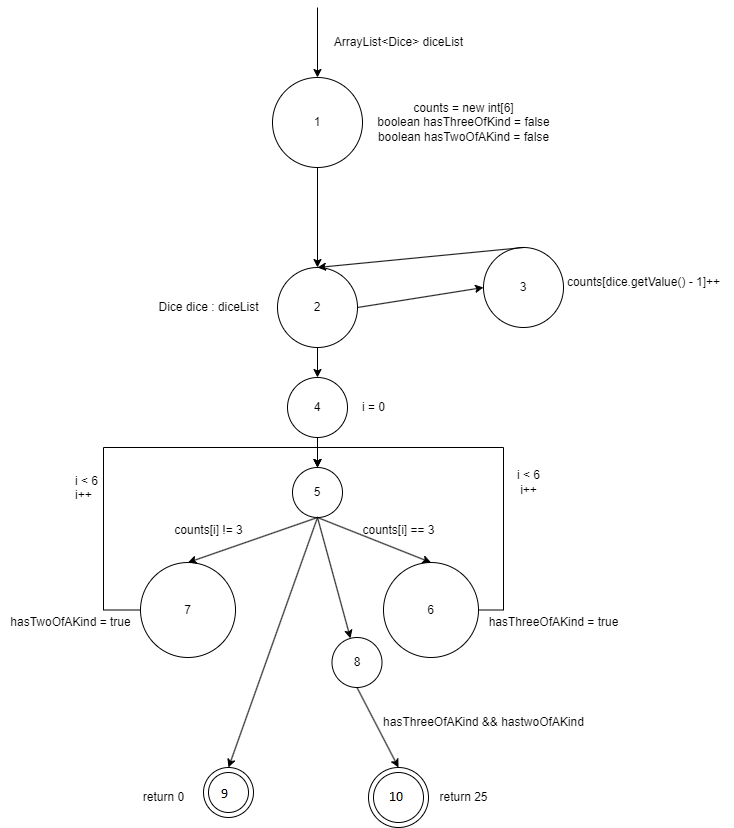

The diagram above was exported from draw.io. Its source (the exported page's mxGraphModel, read from the mxfile embedded in the PNG):
<mxGraphModel dx="792" dy="2283" grid="1" gridSize="10" guides="1" tooltips="1" connect="1" arrows="1" fold="1" page="1" pageScale="1" pageWidth="827" pageHeight="1169" math="0" shadow="0">
  <root>
    <mxCell id="0" />
    <mxCell id="1" parent="0" />
    <mxCell id="jasi0J95UK2iPu1qBmc5-1" value="1" style="ellipse;whiteSpace=wrap;html=1;aspect=fixed;" parent="1" vertex="1">
      <mxGeometry x="329" y="60" width="90" height="90" as="geometry" />
    </mxCell>
    <mxCell id="jasi0J95UK2iPu1qBmc5-2" value="" style="endArrow=classic;html=1;rounded=0;entryX=0.5;entryY=0;entryDx=0;entryDy=0;" parent="1" target="jasi0J95UK2iPu1qBmc5-1" edge="1">
      <mxGeometry width="50" height="50" relative="1" as="geometry">
        <mxPoint x="374" y="-10" as="sourcePoint" />
        <mxPoint x="430" y="540" as="targetPoint" />
      </mxGeometry>
    </mxCell>
    <mxCell id="jasi0J95UK2iPu1qBmc5-3" value="ArrayList&amp;lt;Dice&amp;gt; diceList" style="text;html=1;align=center;verticalAlign=middle;resizable=0;points=[];autosize=1;strokeColor=none;fillColor=none;" parent="1" vertex="1">
      <mxGeometry x="380" y="10" width="150" height="30" as="geometry" />
    </mxCell>
    <mxCell id="jasi0J95UK2iPu1qBmc5-4" value="2" style="ellipse;whiteSpace=wrap;html=1;aspect=fixed;" parent="1" vertex="1">
      <mxGeometry x="334" y="250" width="80" height="80" as="geometry" />
    </mxCell>
    <mxCell id="jasi0J95UK2iPu1qBmc5-5" value="" style="endArrow=classic;html=1;rounded=0;entryX=0.5;entryY=0;entryDx=0;entryDy=0;exitX=0.5;exitY=1;exitDx=0;exitDy=0;" parent="1" source="jasi0J95UK2iPu1qBmc5-1" target="jasi0J95UK2iPu1qBmc5-4" edge="1">
      <mxGeometry width="50" height="50" relative="1" as="geometry">
        <mxPoint x="380" y="580" as="sourcePoint" />
        <mxPoint x="430" y="530" as="targetPoint" />
      </mxGeometry>
    </mxCell>
    <mxCell id="jasi0J95UK2iPu1qBmc5-6" value="&lt;span style=&quot;font-size: 8px;&quot;&gt;3&lt;/span&gt;" style="ellipse;whiteSpace=wrap;html=1;aspect=fixed;" parent="1" vertex="1">
      <mxGeometry x="540" y="230" width="80" height="80" as="geometry" />
    </mxCell>
    <mxCell id="b5zV-MZvtqSFYY_OOcI2-1" value="" style="endArrow=classic;html=1;rounded=0;entryX=0;entryY=0.5;entryDx=0;entryDy=0;exitX=1;exitY=0.5;exitDx=0;exitDy=0;" edge="1" parent="1" source="jasi0J95UK2iPu1qBmc5-4" target="jasi0J95UK2iPu1qBmc5-6">
      <mxGeometry width="50" height="50" relative="1" as="geometry">
        <mxPoint x="380" y="590" as="sourcePoint" />
        <mxPoint x="430" y="540" as="targetPoint" />
      </mxGeometry>
    </mxCell>
    <mxCell id="b5zV-MZvtqSFYY_OOcI2-2" value="" style="endArrow=classic;html=1;rounded=0;entryX=0.5;entryY=0;entryDx=0;entryDy=0;exitX=0.5;exitY=0;exitDx=0;exitDy=0;" edge="1" parent="1" source="jasi0J95UK2iPu1qBmc5-6" target="jasi0J95UK2iPu1qBmc5-4">
      <mxGeometry width="50" height="50" relative="1" as="geometry">
        <mxPoint x="380" y="590" as="sourcePoint" />
        <mxPoint x="430" y="540" as="targetPoint" />
      </mxGeometry>
    </mxCell>
    <mxCell id="b5zV-MZvtqSFYY_OOcI2-14" style="edgeStyle=orthogonalEdgeStyle;rounded=0;orthogonalLoop=1;jettySize=auto;html=1;entryX=0.5;entryY=0;entryDx=0;entryDy=0;" edge="1" parent="1" source="b5zV-MZvtqSFYY_OOcI2-4" target="b5zV-MZvtqSFYY_OOcI2-6">
      <mxGeometry relative="1" as="geometry" />
    </mxCell>
    <mxCell id="b5zV-MZvtqSFYY_OOcI2-4" value="4" style="ellipse;whiteSpace=wrap;html=1;aspect=fixed;" vertex="1" parent="1">
      <mxGeometry x="344" y="360" width="60" height="60" as="geometry" />
    </mxCell>
    <mxCell id="b5zV-MZvtqSFYY_OOcI2-5" value="" style="endArrow=classic;html=1;rounded=0;entryX=0.5;entryY=0;entryDx=0;entryDy=0;exitX=0.5;exitY=1;exitDx=0;exitDy=0;" edge="1" parent="1" source="jasi0J95UK2iPu1qBmc5-4" target="b5zV-MZvtqSFYY_OOcI2-4">
      <mxGeometry width="50" height="50" relative="1" as="geometry">
        <mxPoint x="380" y="590" as="sourcePoint" />
        <mxPoint x="430" y="540" as="targetPoint" />
      </mxGeometry>
    </mxCell>
    <mxCell id="b5zV-MZvtqSFYY_OOcI2-6" value="5" style="ellipse;whiteSpace=wrap;html=1;aspect=fixed;" vertex="1" parent="1">
      <mxGeometry x="349" y="450" width="50" height="50" as="geometry" />
    </mxCell>
    <mxCell id="b5zV-MZvtqSFYY_OOcI2-15" style="edgeStyle=orthogonalEdgeStyle;rounded=0;orthogonalLoop=1;jettySize=auto;html=1;entryX=0.5;entryY=0;entryDx=0;entryDy=0;" edge="1" parent="1" source="b5zV-MZvtqSFYY_OOcI2-7" target="b5zV-MZvtqSFYY_OOcI2-6">
      <mxGeometry relative="1" as="geometry">
        <Array as="points">
          <mxPoint x="560" y="593" />
          <mxPoint x="560" y="430" />
          <mxPoint x="374" y="430" />
        </Array>
      </mxGeometry>
    </mxCell>
    <mxCell id="b5zV-MZvtqSFYY_OOcI2-7" value="&lt;span style=&quot;font-size: 11px;&quot;&gt;6&lt;/span&gt;" style="ellipse;whiteSpace=wrap;html=1;aspect=fixed;" vertex="1" parent="1">
      <mxGeometry x="440" y="545" width="95" height="95" as="geometry" />
    </mxCell>
    <mxCell id="b5zV-MZvtqSFYY_OOcI2-8" value="" style="endArrow=classic;html=1;rounded=0;entryX=0.5;entryY=0;entryDx=0;entryDy=0;exitX=0.5;exitY=1;exitDx=0;exitDy=0;" edge="1" parent="1" source="b5zV-MZvtqSFYY_OOcI2-6" target="b5zV-MZvtqSFYY_OOcI2-7">
      <mxGeometry width="50" height="50" relative="1" as="geometry">
        <mxPoint x="380" y="550" as="sourcePoint" />
        <mxPoint x="430" y="500" as="targetPoint" />
      </mxGeometry>
    </mxCell>
    <mxCell id="b5zV-MZvtqSFYY_OOcI2-9" value="counts[i] == 3" style="text;html=1;align=center;verticalAlign=middle;resizable=0;points=[];autosize=1;strokeColor=none;fillColor=none;" vertex="1" parent="1">
      <mxGeometry x="405" y="498" width="100" height="30" as="geometry" />
    </mxCell>
    <mxCell id="b5zV-MZvtqSFYY_OOcI2-18" style="edgeStyle=orthogonalEdgeStyle;rounded=0;orthogonalLoop=1;jettySize=auto;html=1;entryX=0.5;entryY=0;entryDx=0;entryDy=0;" edge="1" parent="1" source="b5zV-MZvtqSFYY_OOcI2-10" target="b5zV-MZvtqSFYY_OOcI2-6">
      <mxGeometry relative="1" as="geometry">
        <Array as="points">
          <mxPoint x="160" y="593" />
          <mxPoint x="160" y="430" />
          <mxPoint x="374" y="430" />
        </Array>
      </mxGeometry>
    </mxCell>
    <mxCell id="b5zV-MZvtqSFYY_OOcI2-10" value="7" style="ellipse;whiteSpace=wrap;html=1;aspect=fixed;" vertex="1" parent="1">
      <mxGeometry x="197" y="545" width="95" height="95" as="geometry" />
    </mxCell>
    <mxCell id="b5zV-MZvtqSFYY_OOcI2-12" value="" style="endArrow=classic;html=1;rounded=0;exitX=0.5;exitY=1;exitDx=0;exitDy=0;entryX=0.5;entryY=0;entryDx=0;entryDy=0;" edge="1" parent="1" source="b5zV-MZvtqSFYY_OOcI2-6" target="b5zV-MZvtqSFYY_OOcI2-10">
      <mxGeometry width="50" height="50" relative="1" as="geometry">
        <mxPoint x="380" y="540" as="sourcePoint" />
        <mxPoint x="430" y="490" as="targetPoint" />
      </mxGeometry>
    </mxCell>
    <mxCell id="b5zV-MZvtqSFYY_OOcI2-13" value="counts[i] != 3" style="text;html=1;align=center;verticalAlign=middle;resizable=0;points=[];autosize=1;strokeColor=none;fillColor=none;" vertex="1" parent="1">
      <mxGeometry x="220" y="498" width="90" height="30" as="geometry" />
    </mxCell>
    <mxCell id="b5zV-MZvtqSFYY_OOcI2-19" value="i &amp;lt; 6&lt;br&gt;i++" style="text;html=1;align=center;verticalAlign=middle;resizable=0;points=[];autosize=1;strokeColor=none;fillColor=none;" vertex="1" parent="1">
      <mxGeometry x="560" y="445" width="50" height="40" as="geometry" />
    </mxCell>
    <mxCell id="b5zV-MZvtqSFYY_OOcI2-20" value="i &lt; 6 &#10;i++" style="text;whiteSpace=wrap;html=1;" vertex="1" parent="1">
      <mxGeometry x="130" y="450" width="60" height="50" as="geometry" />
    </mxCell>
    <mxCell id="b5zV-MZvtqSFYY_OOcI2-21" value="9" style="ellipse;whiteSpace=wrap;html=1;aspect=fixed;" vertex="1" parent="1">
      <mxGeometry x="425" y="750" width="60" height="60" as="geometry" />
    </mxCell>
    <mxCell id="b5zV-MZvtqSFYY_OOcI2-23" value="" style="endArrow=classic;html=1;rounded=0;exitX=0.5;exitY=1;exitDx=0;exitDy=0;" edge="1" parent="1" source="b5zV-MZvtqSFYY_OOcI2-6" target="b5zV-MZvtqSFYY_OOcI2-33">
      <mxGeometry width="50" height="50" relative="1" as="geometry">
        <mxPoint x="380" y="540" as="sourcePoint" />
        <mxPoint x="410" y="600" as="targetPoint" />
      </mxGeometry>
    </mxCell>
    <mxCell id="b5zV-MZvtqSFYY_OOcI2-24" value="10" style="ellipse;whiteSpace=wrap;html=1;aspect=fixed;" vertex="1" parent="1">
      <mxGeometry x="260" y="750" width="50" height="50" as="geometry" />
    </mxCell>
    <mxCell id="b5zV-MZvtqSFYY_OOcI2-25" value="" style="endArrow=classic;html=1;rounded=0;entryX=0.5;entryY=0;entryDx=0;entryDy=0;exitX=0.5;exitY=1;exitDx=0;exitDy=0;" edge="1" parent="1" source="b5zV-MZvtqSFYY_OOcI2-6" target="b5zV-MZvtqSFYY_OOcI2-24">
      <mxGeometry width="50" height="50" relative="1" as="geometry">
        <mxPoint x="380" y="540" as="sourcePoint" />
        <mxPoint x="430" y="490" as="targetPoint" />
      </mxGeometry>
    </mxCell>
    <mxCell id="b5zV-MZvtqSFYY_OOcI2-26" value="hasThreeOfAKind &amp;amp;&amp;amp; hastwoOfAKind" style="text;html=1;align=center;verticalAlign=middle;resizable=0;points=[];autosize=1;strokeColor=none;fillColor=none;" vertex="1" parent="1">
      <mxGeometry x="430" y="690" width="220" height="30" as="geometry" />
    </mxCell>
    <mxCell id="b5zV-MZvtqSFYY_OOcI2-27" value="counts = new int[6]&lt;br style=&quot;border-color: var(--border-color);&quot;&gt;&lt;span style=&quot;&quot;&gt;boolean hasThreeOfKind = false&lt;/span&gt;&lt;br style=&quot;border-color: var(--border-color);&quot;&gt;&lt;span style=&quot;&quot;&gt;boolean hasTwoOfAKind = false&lt;/span&gt;" style="text;html=1;align=center;verticalAlign=middle;resizable=0;points=[];autosize=1;strokeColor=none;fillColor=none;rotation=0;" vertex="1" parent="1">
      <mxGeometry x="420" y="75" width="200" height="60" as="geometry" />
    </mxCell>
    <mxCell id="b5zV-MZvtqSFYY_OOcI2-28" value="Dice dice : diceList" style="text;html=1;align=center;verticalAlign=middle;resizable=0;points=[];autosize=1;strokeColor=none;fillColor=none;" vertex="1" parent="1">
      <mxGeometry x="205" y="275" width="120" height="30" as="geometry" />
    </mxCell>
    <mxCell id="b5zV-MZvtqSFYY_OOcI2-29" value="counts[dice.getValue() - 1]++" style="text;html=1;align=center;verticalAlign=middle;resizable=0;points=[];autosize=1;strokeColor=none;fillColor=none;" vertex="1" parent="1">
      <mxGeometry x="610" y="250" width="180" height="30" as="geometry" />
    </mxCell>
    <mxCell id="b5zV-MZvtqSFYY_OOcI2-30" value="i = 0" style="text;html=1;align=center;verticalAlign=middle;resizable=0;points=[];autosize=1;strokeColor=none;fillColor=none;" vertex="1" parent="1">
      <mxGeometry x="405" y="375" width="50" height="30" as="geometry" />
    </mxCell>
    <mxCell id="b5zV-MZvtqSFYY_OOcI2-31" value="hasThreeOfAKind = true" style="text;html=1;align=center;verticalAlign=middle;resizable=0;points=[];autosize=1;strokeColor=none;fillColor=none;" vertex="1" parent="1">
      <mxGeometry x="535" y="590" width="150" height="30" as="geometry" />
    </mxCell>
    <mxCell id="b5zV-MZvtqSFYY_OOcI2-32" value="hasTwoOfAKind = true" style="text;html=1;align=center;verticalAlign=middle;resizable=0;points=[];autosize=1;strokeColor=none;fillColor=none;" vertex="1" parent="1">
      <mxGeometry x="57" y="590" width="140" height="30" as="geometry" />
    </mxCell>
    <mxCell id="b5zV-MZvtqSFYY_OOcI2-33" value="8" style="ellipse;whiteSpace=wrap;html=1;aspect=fixed;" vertex="1" parent="1">
      <mxGeometry x="388.5" y="620" width="50" height="50" as="geometry" />
    </mxCell>
    <mxCell id="b5zV-MZvtqSFYY_OOcI2-34" value="" style="endArrow=classic;html=1;rounded=0;entryX=0.5;entryY=0;entryDx=0;entryDy=0;exitX=0.5;exitY=1;exitDx=0;exitDy=0;" edge="1" parent="1" source="b5zV-MZvtqSFYY_OOcI2-33" target="b5zV-MZvtqSFYY_OOcI2-21">
      <mxGeometry width="50" height="50" relative="1" as="geometry">
        <mxPoint x="380" y="580" as="sourcePoint" />
        <mxPoint x="430" y="530" as="targetPoint" />
      </mxGeometry>
    </mxCell>
    <mxCell id="b5zV-MZvtqSFYY_OOcI2-35" value="return 25" style="text;html=1;align=center;verticalAlign=middle;resizable=0;points=[];autosize=1;strokeColor=none;fillColor=none;" vertex="1" parent="1">
      <mxGeometry x="485" y="765" width="70" height="30" as="geometry" />
    </mxCell>
    <mxCell id="b5zV-MZvtqSFYY_OOcI2-36" value="return 0" style="text;html=1;align=center;verticalAlign=middle;resizable=0;points=[];autosize=1;strokeColor=none;fillColor=none;" vertex="1" parent="1">
      <mxGeometry x="190" y="765" width="60" height="30" as="geometry" />
    </mxCell>
    <mxCell id="b5zV-MZvtqSFYY_OOcI2-37" value="" style="ellipse;whiteSpace=wrap;html=1;aspect=fixed;fillColor=none;" vertex="1" parent="1">
      <mxGeometry x="265" y="755" width="40" height="40" as="geometry" />
    </mxCell>
    <mxCell id="b5zV-MZvtqSFYY_OOcI2-38" value="" style="ellipse;whiteSpace=wrap;html=1;aspect=fixed;fillColor=none;" vertex="1" parent="1">
      <mxGeometry x="430" y="755" width="50" height="50" as="geometry" />
    </mxCell>
  </root>
</mxGraphModel>